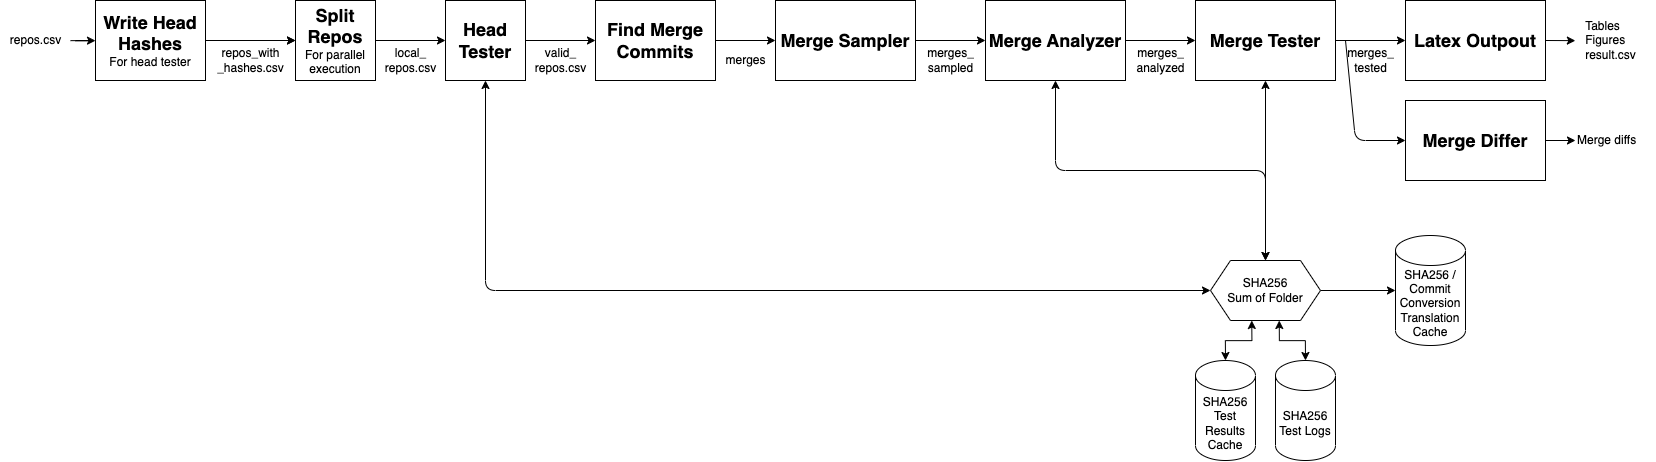

The diagram above was exported from draw.io. Its source (the exported page's mxGraphModel, read from the mxfile embedded in the PNG):
<mxGraphModel dx="2859" dy="909" grid="1" gridSize="10" guides="1" tooltips="1" connect="1" arrows="1" fold="1" page="1" pageScale="1" pageWidth="850" pageHeight="1100" math="0" shadow="0">
  <root>
    <mxCell id="0" />
    <mxCell id="1" parent="0" />
    <mxCell id="vwvYcJAicQHUW44gDUUS-75" style="edgeStyle=orthogonalEdgeStyle;rounded=0;orthogonalLoop=1;jettySize=auto;html=1;exitX=1;exitY=0.5;exitDx=0;exitDy=0;entryX=0;entryY=0.5;entryDx=0;entryDy=0;" parent="1" source="vwvYcJAicQHUW44gDUUS-76" target="vwvYcJAicQHUW44gDUUS-78" edge="1">
      <mxGeometry relative="1" as="geometry" />
    </mxCell>
    <mxCell id="vwvYcJAicQHUW44gDUUS-76" value="&lt;b&gt;&lt;font style=&quot;font-size: 18px;&quot;&gt;Head Tester&lt;/font&gt;&lt;/b&gt;" style="rounded=0;whiteSpace=wrap;html=1;" parent="1" vertex="1">
      <mxGeometry x="120" y="550" width="80" height="80" as="geometry" />
    </mxCell>
    <mxCell id="vwvYcJAicQHUW44gDUUS-77" style="edgeStyle=orthogonalEdgeStyle;rounded=0;orthogonalLoop=1;jettySize=auto;html=1;exitX=1;exitY=0.5;exitDx=0;exitDy=0;entryX=0;entryY=0.5;entryDx=0;entryDy=0;" parent="1" source="vwvYcJAicQHUW44gDUUS-78" edge="1" target="16">
      <mxGeometry relative="1" as="geometry">
        <mxPoint x="440" y="590" as="targetPoint" />
      </mxGeometry>
    </mxCell>
    <mxCell id="vwvYcJAicQHUW44gDUUS-78" value="&lt;b&gt;&lt;font style=&quot;font-size: 18px;&quot;&gt;Find Merge Commits&lt;/font&gt;&lt;/b&gt;" style="rounded=0;whiteSpace=wrap;html=1;" parent="1" vertex="1">
      <mxGeometry x="270" y="550" width="120" height="80" as="geometry" />
    </mxCell>
    <mxCell id="vwvYcJAicQHUW44gDUUS-79" style="edgeStyle=orthogonalEdgeStyle;rounded=0;orthogonalLoop=1;jettySize=auto;html=1;exitX=1;exitY=0.5;exitDx=0;exitDy=0;entryX=0;entryY=0.5;entryDx=0;entryDy=0;" parent="1" target="vwvYcJAicQHUW44gDUUS-83" edge="1">
      <mxGeometry relative="1" as="geometry">
        <Array as="points">
          <mxPoint x="750" y="600" />
        </Array>
        <mxPoint x="660" y="600" as="sourcePoint" />
      </mxGeometry>
    </mxCell>
    <mxCell id="vwvYcJAicQHUW44gDUUS-111" style="edgeStyle=orthogonalEdgeStyle;rounded=0;orthogonalLoop=1;jettySize=auto;html=1;exitX=1;exitY=0.5;exitDx=0;exitDy=0;entryX=0;entryY=0.5;entryDx=0;entryDy=0;" parent="1" source="vwvYcJAicQHUW44gDUUS-83" target="vwvYcJAicQHUW44gDUUS-110" edge="1">
      <mxGeometry relative="1" as="geometry" />
    </mxCell>
    <mxCell id="vwvYcJAicQHUW44gDUUS-83" value="&lt;font style=&quot;font-size: 18px;&quot;&gt;&lt;b&gt;Merge Analyzer&lt;/b&gt;&lt;/font&gt;" style="rounded=0;whiteSpace=wrap;html=1;" parent="1" vertex="1">
      <mxGeometry x="660" y="550" width="140" height="80" as="geometry" />
    </mxCell>
    <mxCell id="vwvYcJAicQHUW44gDUUS-91" value="valid_&lt;br&gt;repos.csv" style="text;html=1;align=center;verticalAlign=middle;resizable=0;points=[];autosize=1;strokeColor=none;fillColor=none;" parent="1" vertex="1">
      <mxGeometry x="200" y="590" width="70" height="40" as="geometry" />
    </mxCell>
    <mxCell id="vwvYcJAicQHUW44gDUUS-92" value="merges" style="text;html=1;align=center;verticalAlign=middle;resizable=0;points=[];autosize=1;strokeColor=none;fillColor=none;" parent="1" vertex="1">
      <mxGeometry x="390" y="595" width="60" height="30" as="geometry" />
    </mxCell>
    <mxCell id="vwvYcJAicQHUW44gDUUS-93" value="merges_&lt;br&gt;analyzed" style="text;html=1;align=center;verticalAlign=middle;resizable=0;points=[];autosize=1;strokeColor=none;fillColor=none;" parent="1" vertex="1">
      <mxGeometry x="800" y="590" width="70" height="40" as="geometry" />
    </mxCell>
    <mxCell id="vwvYcJAicQHUW44gDUUS-96" value="merges_&lt;br&gt;tested" style="text;html=1;align=center;verticalAlign=middle;resizable=0;points=[];autosize=1;strokeColor=none;fillColor=none;" parent="1" vertex="1">
      <mxGeometry x="1010" y="590" width="70" height="40" as="geometry" />
    </mxCell>
    <mxCell id="vwvYcJAicQHUW44gDUUS-98" style="edgeStyle=orthogonalEdgeStyle;rounded=0;orthogonalLoop=1;jettySize=auto;html=1;exitX=1;exitY=0.5;exitDx=0;exitDy=0;entryX=0;entryY=0.5;entryDx=0;entryDy=0;" parent="1" source="vwvYcJAicQHUW44gDUUS-99" target="vwvYcJAicQHUW44gDUUS-76" edge="1">
      <mxGeometry relative="1" as="geometry" />
    </mxCell>
    <mxCell id="vwvYcJAicQHUW44gDUUS-99" value="&lt;font style=&quot;font-size: 18px;&quot;&gt;&lt;b&gt;Split Repos&lt;br&gt;&lt;/b&gt;&lt;/font&gt;For parallel&lt;br&gt;execution" style="rounded=0;whiteSpace=wrap;html=1;" parent="1" vertex="1">
      <mxGeometry x="-30" y="550" width="80" height="80" as="geometry" />
    </mxCell>
    <mxCell id="vwvYcJAicQHUW44gDUUS-100" value="local_&lt;br&gt;repos.csv" style="text;html=1;align=center;verticalAlign=middle;resizable=0;points=[];autosize=1;strokeColor=none;fillColor=none;" parent="1" vertex="1">
      <mxGeometry x="50" y="590" width="70" height="40" as="geometry" />
    </mxCell>
    <mxCell id="vwvYcJAicQHUW44gDUUS-101" style="edgeStyle=orthogonalEdgeStyle;rounded=0;orthogonalLoop=1;jettySize=auto;html=1;exitX=1;exitY=0.5;exitDx=0;exitDy=0;entryX=0;entryY=0.5;entryDx=0;entryDy=0;" parent="1" source="vwvYcJAicQHUW44gDUUS-102" target="vwvYcJAicQHUW44gDUUS-99" edge="1">
      <mxGeometry relative="1" as="geometry" />
    </mxCell>
    <mxCell id="4" value="" style="edgeStyle=none;html=1;" parent="1" source="vwvYcJAicQHUW44gDUUS-102" target="vwvYcJAicQHUW44gDUUS-99" edge="1">
      <mxGeometry relative="1" as="geometry" />
    </mxCell>
    <mxCell id="vwvYcJAicQHUW44gDUUS-102" value="&lt;font&gt;&lt;b style=&quot;font-size: 18px;&quot;&gt;Write Head Hashes&lt;/b&gt;&lt;br&gt;&lt;font style=&quot;font-size: 12px;&quot;&gt;For head tester&lt;/font&gt;&lt;br&gt;&lt;/font&gt;" style="rounded=0;whiteSpace=wrap;html=1;" parent="1" vertex="1">
      <mxGeometry x="-230" y="550" width="110" height="80" as="geometry" />
    </mxCell>
    <mxCell id="vwvYcJAicQHUW44gDUUS-103" value="repos_with&lt;br&gt;_hashes.csv" style="text;html=1;align=center;verticalAlign=middle;resizable=0;points=[];autosize=1;strokeColor=none;fillColor=none;" parent="1" vertex="1">
      <mxGeometry x="-120" y="590" width="90" height="40" as="geometry" />
    </mxCell>
    <mxCell id="vwvYcJAicQHUW44gDUUS-104" value="" style="edgeStyle=orthogonalEdgeStyle;rounded=0;orthogonalLoop=1;jettySize=auto;html=1;" parent="1" source="vwvYcJAicQHUW44gDUUS-105" target="vwvYcJAicQHUW44gDUUS-102" edge="1">
      <mxGeometry relative="1" as="geometry" />
    </mxCell>
    <mxCell id="vwvYcJAicQHUW44gDUUS-105" value="repos.csv" style="text;html=1;align=center;verticalAlign=middle;resizable=0;points=[];autosize=1;strokeColor=none;fillColor=none;" parent="1" vertex="1">
      <mxGeometry x="-325" y="575" width="70" height="30" as="geometry" />
    </mxCell>
    <mxCell id="vwvYcJAicQHUW44gDUUS-121" style="edgeStyle=orthogonalEdgeStyle;rounded=0;orthogonalLoop=1;jettySize=auto;html=1;exitX=1;exitY=0.5;exitDx=0;exitDy=0;entryX=0;entryY=0.5;entryDx=0;entryDy=0;" parent="1" source="vwvYcJAicQHUW44gDUUS-110" target="vwvYcJAicQHUW44gDUUS-117" edge="1">
      <mxGeometry relative="1" as="geometry" />
    </mxCell>
    <mxCell id="14" style="edgeStyle=none;html=1;entryX=0;entryY=0.5;entryDx=0;entryDy=0;" parent="1" target="5" edge="1">
      <mxGeometry relative="1" as="geometry">
        <mxPoint x="1020" y="590" as="sourcePoint" />
        <Array as="points">
          <mxPoint x="1030" y="690" />
        </Array>
      </mxGeometry>
    </mxCell>
    <mxCell id="vwvYcJAicQHUW44gDUUS-110" value="&lt;font style=&quot;font-size: 18px;&quot;&gt;&lt;b&gt;Merge Tester&lt;/b&gt;&lt;/font&gt;" style="rounded=0;whiteSpace=wrap;html=1;" parent="1" vertex="1">
      <mxGeometry x="870" y="550" width="140" height="80" as="geometry" />
    </mxCell>
    <mxCell id="vwvYcJAicQHUW44gDUUS-118" style="edgeStyle=orthogonalEdgeStyle;rounded=0;orthogonalLoop=1;jettySize=auto;html=1;exitX=1;exitY=0.5;exitDx=0;exitDy=0;" parent="1" source="vwvYcJAicQHUW44gDUUS-117" edge="1">
      <mxGeometry relative="1" as="geometry">
        <mxPoint x="1250" y="589.8888888888889" as="targetPoint" />
      </mxGeometry>
    </mxCell>
    <mxCell id="vwvYcJAicQHUW44gDUUS-117" value="&lt;font style=&quot;font-size: 18px;&quot;&gt;&lt;b&gt;Latex Outpout&lt;/b&gt;&lt;/font&gt;" style="rounded=0;whiteSpace=wrap;html=1;" parent="1" vertex="1">
      <mxGeometry x="1080" y="550" width="140" height="80" as="geometry" />
    </mxCell>
    <mxCell id="vwvYcJAicQHUW44gDUUS-122" value="&lt;div style=&quot;text-align: left;&quot;&gt;&lt;span style=&quot;background-color: initial;&quot;&gt;Tables&lt;/span&gt;&lt;/div&gt;&lt;div style=&quot;text-align: left;&quot;&gt;&lt;span style=&quot;background-color: initial;&quot;&gt;Figures&lt;/span&gt;&lt;/div&gt;&lt;div style=&quot;text-align: left;&quot;&gt;&lt;span style=&quot;background-color: initial;&quot;&gt;result.csv&lt;/span&gt;&lt;/div&gt;" style="text;html=1;align=center;verticalAlign=middle;resizable=0;points=[];autosize=1;strokeColor=none;fillColor=none;" parent="1" vertex="1">
      <mxGeometry x="1250" y="560" width="70" height="60" as="geometry" />
    </mxCell>
    <mxCell id="vwvYcJAicQHUW44gDUUS-137" style="edgeStyle=orthogonalEdgeStyle;rounded=0;orthogonalLoop=1;jettySize=auto;html=1;exitX=0.375;exitY=1;exitDx=0;exitDy=0;entryX=0.5;entryY=0;entryDx=0;entryDy=0;entryPerimeter=0;startArrow=classic;startFill=1;" parent="1" source="vwvYcJAicQHUW44gDUUS-129" target="vwvYcJAicQHUW44gDUUS-135" edge="1">
      <mxGeometry relative="1" as="geometry" />
    </mxCell>
    <mxCell id="vwvYcJAicQHUW44gDUUS-141" style="edgeStyle=orthogonalEdgeStyle;rounded=0;orthogonalLoop=1;jettySize=auto;html=1;exitX=0.625;exitY=1;exitDx=0;exitDy=0;entryX=0.5;entryY=0;entryDx=0;entryDy=0;entryPerimeter=0;startArrow=classic;startFill=1;" parent="1" source="vwvYcJAicQHUW44gDUUS-129" target="vwvYcJAicQHUW44gDUUS-139" edge="1">
      <mxGeometry relative="1" as="geometry" />
    </mxCell>
    <mxCell id="3" style="edgeStyle=none;html=1;exitX=1;exitY=0.5;exitDx=0;exitDy=0;entryX=0;entryY=0.5;entryDx=0;entryDy=0;entryPerimeter=0;" parent="1" source="vwvYcJAicQHUW44gDUUS-129" target="2" edge="1">
      <mxGeometry relative="1" as="geometry" />
    </mxCell>
    <mxCell id="vwvYcJAicQHUW44gDUUS-129" value="SHA256 &lt;br&gt;Sum of Folder" style="shape=hexagon;perimeter=hexagonPerimeter2;whiteSpace=wrap;html=1;fixedSize=1;" parent="1" vertex="1">
      <mxGeometry x="885" y="810" width="110" height="60" as="geometry" />
    </mxCell>
    <mxCell id="vwvYcJAicQHUW44gDUUS-132" value="" style="endArrow=classic;startArrow=classic;html=1;rounded=0;entryX=0.5;entryY=1;entryDx=0;entryDy=0;exitX=0.5;exitY=0;exitDx=0;exitDy=0;" parent="1" source="vwvYcJAicQHUW44gDUUS-129" target="vwvYcJAicQHUW44gDUUS-110" edge="1">
      <mxGeometry width="50" height="50" relative="1" as="geometry">
        <mxPoint x="570" y="700" as="sourcePoint" />
        <mxPoint x="620" y="650" as="targetPoint" />
      </mxGeometry>
    </mxCell>
    <mxCell id="vwvYcJAicQHUW44gDUUS-133" value="" style="endArrow=classic;startArrow=classic;html=1;rounded=1;entryX=0.5;entryY=1;entryDx=0;entryDy=0;exitX=0;exitY=0.5;exitDx=0;exitDy=0;" parent="1" source="vwvYcJAicQHUW44gDUUS-129" target="vwvYcJAicQHUW44gDUUS-76" edge="1">
      <mxGeometry width="50" height="50" relative="1" as="geometry">
        <mxPoint x="940" y="830" as="sourcePoint" />
        <mxPoint x="940" y="645" as="targetPoint" />
        <Array as="points">
          <mxPoint x="160" y="840" />
        </Array>
      </mxGeometry>
    </mxCell>
    <mxCell id="vwvYcJAicQHUW44gDUUS-135" value="SHA256&lt;br&gt;Test Results&lt;br&gt;Cache" style="shape=cylinder3;whiteSpace=wrap;html=1;boundedLbl=1;backgroundOutline=1;size=15;" parent="1" vertex="1">
      <mxGeometry x="870" y="910" width="60" height="100" as="geometry" />
    </mxCell>
    <mxCell id="vwvYcJAicQHUW44gDUUS-139" value="SHA256&lt;br&gt;Test Logs" style="shape=cylinder3;whiteSpace=wrap;html=1;boundedLbl=1;backgroundOutline=1;size=15;" parent="1" vertex="1">
      <mxGeometry x="950" y="910" width="60" height="100" as="geometry" />
    </mxCell>
    <mxCell id="2" value="SHA256 / Commit Conversion&lt;br&gt;Translation Cache" style="shape=cylinder3;whiteSpace=wrap;html=1;boundedLbl=1;backgroundOutline=1;size=15;" parent="1" vertex="1">
      <mxGeometry x="1070" y="785" width="70" height="110" as="geometry" />
    </mxCell>
    <mxCell id="13" value="" style="edgeStyle=none;rounded=1;html=1;" parent="1" source="5" target="12" edge="1">
      <mxGeometry relative="1" as="geometry" />
    </mxCell>
    <mxCell id="5" value="&lt;font style=&quot;font-size: 18px;&quot;&gt;&lt;b&gt;Merge Differ&lt;/b&gt;&lt;/font&gt;" style="rounded=0;whiteSpace=wrap;html=1;" parent="1" vertex="1">
      <mxGeometry x="1080" y="650" width="140" height="80" as="geometry" />
    </mxCell>
    <mxCell id="12" value="Merge diffs" style="text;html=1;align=left;verticalAlign=middle;resizable=0;points=[];autosize=1;strokeColor=none;fillColor=none;" parent="1" vertex="1">
      <mxGeometry x="1250" y="675" width="80" height="30" as="geometry" />
    </mxCell>
    <mxCell id="15" value="" style="endArrow=classic;startArrow=classic;html=1;rounded=1;entryX=0.5;entryY=1;entryDx=0;entryDy=0;" edge="1" parent="1" target="vwvYcJAicQHUW44gDUUS-83">
      <mxGeometry width="50" height="50" relative="1" as="geometry">
        <mxPoint x="940" y="810" as="sourcePoint" />
        <mxPoint x="950" y="640" as="targetPoint" />
        <Array as="points">
          <mxPoint x="940" y="720" />
          <mxPoint x="730" y="720" />
        </Array>
      </mxGeometry>
    </mxCell>
    <mxCell id="17" value="" style="edgeStyle=none;rounded=1;html=1;" edge="1" parent="1" source="16" target="vwvYcJAicQHUW44gDUUS-92">
      <mxGeometry relative="1" as="geometry" />
    </mxCell>
    <mxCell id="19" value="" style="edgeStyle=none;rounded=1;html=1;" edge="1" parent="1" source="16" target="vwvYcJAicQHUW44gDUUS-83">
      <mxGeometry relative="1" as="geometry" />
    </mxCell>
    <mxCell id="16" value="&lt;font style=&quot;font-size: 18px;&quot;&gt;&lt;b&gt;Merge Sampler&lt;/b&gt;&lt;/font&gt;" style="rounded=0;whiteSpace=wrap;html=1;" vertex="1" parent="1">
      <mxGeometry x="450" y="550" width="140" height="80" as="geometry" />
    </mxCell>
    <mxCell id="20" value="merges_&lt;br&gt;sampled" style="text;html=1;align=center;verticalAlign=middle;resizable=0;points=[];autosize=1;strokeColor=none;fillColor=none;" vertex="1" parent="1">
      <mxGeometry x="590" y="590" width="70" height="40" as="geometry" />
    </mxCell>
  </root>
</mxGraphModel>